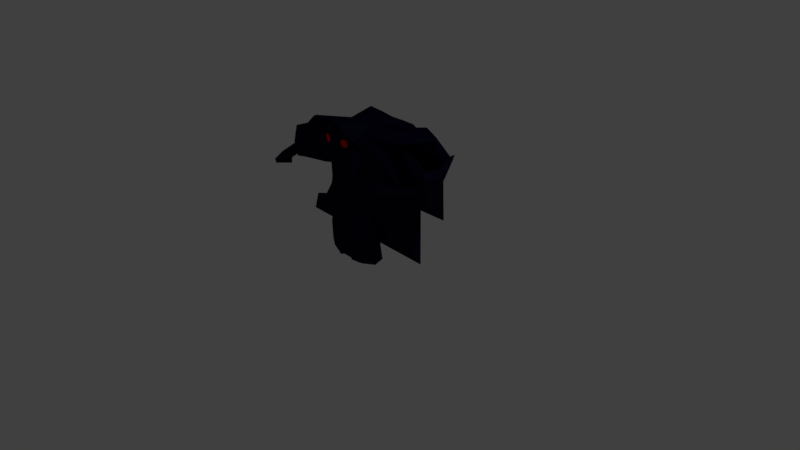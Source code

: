 # Source: Dementor.blend  (saved by Blender 2.77.0; exported with 4.5.12 LTS)
import bpy
from mathutils import Matrix  # noqa: F401  (used for matrix-valued properties, if any)

bpy.ops.wm.read_factory_settings(use_empty=True)
scene = bpy.context.scene
scene.name = 'Scene'

# ---- collections
col_collection_1 = bpy.data.collections.new('Collection 1'); scene.collection.children.link(col_collection_1)

# ---- materials (node trees are filled in below, after node groups)
mat_dbody = bpy.data.materials.new('DBody')
mat_dbody.alpha_threshold = 0.0
mat_dbody.use_transparent_shadow = False
mat_dbody.diffuse_color = (0.0058, 0.0037, 0.02198, 1.0)
mat_dbody.roughness = 0.5
mat_dbody.specular_intensity = 0.0
mat_material_001 = bpy.data.materials.new('Material.001')
mat_material_001.alpha_threshold = 0.0
mat_material_001.use_transparent_shadow = False
mat_material_001.diffuse_color = (0.8, 0.00618, 0.01104, 1.0)
mat_material_001.roughness = 0.5

# ---- material node trees

# ---- world
world_world = bpy.data.worlds.new('World'); scene.world = world_world
world_world.color = (0.05088, 0.05088, 0.05088)
world_world.use_sun_shadow = False
world_world.sun_shadow_jitter_overblur = 0.0
world_world.cycles.sampling_method = 'MANUAL'

# ---- cameras
cam_camera = bpy.data.cameras.new('Camera')
cam_camera.clip_end = 100.0
cam_camera.lens = 35.0
cam_camera.sensor_width = 32.0
cam_camera.sensor_height = 18.0
cam_camera.ortho_scale = 7.314
cam_camera.dof.focus_distance = 0.0
cam_camera.dof.aperture_fstop = 128.0

# ---- lights
light_lamp = bpy.data.lights.new('Lamp', 'POINT')
light_lamp.transmission_factor = 0.0
light_lamp.cutoff_distance = 30.0
light_lamp.energy = 100.0
light_lamp.shadow_buffer_clip_start = 1.001
light_lamp.shadow_soft_size = 0.1
light_lamp.shadow_maximum_resolution = 0.006
light_lamp.use_absolute_resolution = True

# ---- meshes
me_suzanne = bpy.data.meshes.new('Suzanne')
me_suzanne.from_pydata([(0.2341, -0.1647, 0.5437), (-0.1688, -0.1647, 0.5437), (0.2335, -0.1589, 0.5101), (-0.1704, -0.1589, 0.5101), (0.2845, -0.2099, 0.4546), (-0.2191, -0.2099, 0.4546), (0.1945, -0.2468, 0.4704), (-0.1292, -0.2468, 0.4704), (0.1735, -0.1848, 0.5212), (-0.1105, -0.1848, 0.5212), (0.1945, -0.1794, 0.55), (-0.1292, -0.1794, 0.55), (0.1586, -0.1655, 0.558), (-0.09322, -0.1655, 0.558), (0.1262, -0.1963, 0.531), (-0.06085, -0.1963, 0.531), (0.1562, -0.7409, 0.4549), (-0.1562, -0.7409, 0.4549), (0.07812, -0.5541, 0.4737), (-0.07812, -0.5541, 0.4737), (0.09742, -0.1281, 0.535), (-0.03207, -0.1281, 0.535), (0.1442, -0.1296, 0.5601), (-0.07883, -0.1296, 0.5601), (0.142, -0.06693, 0.5597), (-0.07892, -0.06693, 0.5597), (0.1262, -0.0599, 0.539), (-0.06085, -0.0599, 0.539), (0.1562, -0.3587, 0.4773), (-0.1961, -0.3317, 0.2253), (0.3516, -0.2789, 0.4506), (-0.3516, -0.2789, 0.4506), (0.1945, -0.05595, 0.5284), (-0.1292, -0.05595, 0.5284), (0.1735, -0.05396, 0.5541), (-0.1292, -0.07531, 0.5561), (0.2082, -0.06619, 0.5471), (-0.1452, -0.06619, 0.5471), (0.2629, -0.05843, 0.5139), (-0.1704, -0.03915, 0.5171), (0.5469, -0.3764, 0.7809), (-0.5469, -0.3546, 0.4071), (0.3204, -0.1487, 0.4509), (-0.625, -0.5487, 0.3801), (0.2587, -0.09863, 0.5073), (-0.1957, -0.09863, 0.5073), (0.2485, -0.1285, 0.5422), (-0.1578, -0.1007, 0.5419), (0.224, -0.101, 0.5482), (-0.161, -0.101, 0.5482), (0.2114, -0.06341, 0.5536), (-0.1483, -0.06341, 0.5536), (0.1735, -0.04821, 0.5639), (-0.1105, -0.04821, 0.5639), (0.1388, -0.06433, 0.5693), (-0.07577, -0.06433, 0.5693), (0.123, -0.1021, 0.5671), (-0.05999, -0.1021, 0.5671), (0.1388, -0.1368, 0.5651), (-0.07577, -0.1368, 0.5651), (0.1735, -0.1023, 0.5703), (-0.1105, -0.1023, 0.5703), (0.1735, -0.1522, 0.5579), (-0.1105, -0.1522, 0.5579), (0.2114, -0.1359, 0.5493), (-0.1483, -0.1359, 0.5493), (0.03152, -0.02469, 0.54), (0.03152, -0.05803, 0.5697), (0.0, -1.479, 0.4979), (0.0, -1.123, 0.5656), (0.03267, -0.3271, 0.5486), (0.0, -1.572, 0.4768), (0.03152, -0.03082, 0.4828), (0.03267, 0.02731, 0.4648), (0.09045, -0.09269, -0.4492), (0.1247, -0.1712, -0.5874), (0.0, -0.6592, -0.6732), (0.1314, -0.9711, -0.5602), (0.1262, -0.3208, 0.4409), (-0.06085, -0.3208, 0.4409), (0.3125, -1.228, 0.3482), (-0.3125, -1.228, 0.3482), (0.3516, -1.485, 0.3332), (-0.3516, -1.485, 0.3332), (0.3672, -1.678, 0.2828), (-0.3672, -1.678, 0.2828), (0.3281, -1.732, 0.2718), (-0.3281, -1.732, 0.2718), (0.1797, -1.757, 0.3016), (-0.1797, -1.757, 0.3016), (0.2082, -0.2497, 0.4415), (-0.1688, -0.2984, 0.4278), (0.2871, -0.2089, 0.4471), (-0.2241, -0.2089, 0.4471), (0.4139, -0.1632, 0.396), (-0.8281, -0.6354, 0.2576), (0.4283, -0.03795, 0.4718), (-0.8594, -0.3633, 0.4222), (0.3187, 0.0001233, 0.4941), (-0.2556, 0.0001233, 0.4941), (0.2593, 0.03852, 0.5195), (-0.1673, 0.0459, 0.522), (0.1801, 0.1091, 0.5453), (-0.1148, 0.1091, 0.5453), (0.1046, 0.0905, 0.555), (-0.03926, 0.0905, 0.555), (0.05676, 0.0003271, 0.5447), (0.006274, 0.0003271, 0.5447), (0.09778, -0.03173, 0.5523), (-0.03475, -0.03173, 0.5523), (0.08325, -0.06594, 0.5446), (-0.01897, -0.07564, 0.5465), (0.1136, -0.1601, 0.5321), (-0.05052, -0.1601, 0.5321), (0.183, -0.1907, 0.5145), (-0.1199, -0.1907, 0.5145), (0.2303, -0.1711, 0.503), (-0.1673, -0.1711, 0.503), (0.2839, -0.1201, 0.4965), (-0.2209, -0.1201, 0.4965), (0.2903, -0.07603, 0.4991), (-0.2272, -0.07603, 0.4991), (0.2745, -0.0449, 0.5072), (-0.2114, -0.0449, 0.5072), (0.2051, -0.02099, 0.5308), (-0.142, -0.02099, 0.5308), (0.1325, -0.009307, 0.5473), (-0.06946, -0.009307, 0.5473), (0.0, -1.565, 0.4929), (0.1094, -1.518, 0.4956), (-0.1094, -1.518, 0.4956), (0.1172, -1.634, 0.4654), (-0.1172, -1.634, 0.4654), (0.09138, -1.679, 0.447), (-0.1164, -1.674, 0.4584), (0.03267, -0.3294, 0.5268), (0.03267, -0.3041, 0.5247), (0.1016, -0.9491, 0.5367), (-0.1016, -0.9491, 0.5367), (0.125, -1.028, 0.5399), (-0.02488, -0.3438, 0.526), (0.08594, -1.089, 0.5285), (-0.08594, -1.089, 0.5285), (0.1924, -0.2152, 0.5005), (-0.1294, -0.2152, 0.5005), (0.2808, -0.1731, 0.4839), (-0.2178, -0.1731, 0.4839), (0.325, -0.1127, 0.478), (-0.2619, -0.1127, 0.478), (0.3313, -0.04471, 0.5041), (-0.2682, -0.04471, 0.5041), (0.3092, -0.03062, 0.5334), (-0.2462, -0.03062, 0.5334), (0.2082, 0.02127, 0.5648), (-0.1452, 0.02127, 0.5648), (0.1577, 0.05815, 0.5828), (-0.0947, 0.05815, 0.5828), (0.1136, 0.04833, 0.5886), (-0.05052, 0.04833, 0.5886), (0.07254, -0.02708, 0.581), (-0.009503, -0.02708, 0.581), (0.09022, -0.288, 0.5581), (-0.02488, -0.288, 0.5581), (0.2109, -1.244, 0.4882), (-0.2109, -1.244, 0.4882), (0.25, -1.5, 0.4497), (-0.25, -1.5, 0.4497), (0.2656, -1.615, 0.4195), (-0.2656, -1.615, 0.4195), (0.2344, -1.707, 0.3828), (-0.2344, -1.707, 0.3828), (0.1641, -1.723, 0.3819), (-0.1641, -1.723, 0.3819), (0.03152, -0.1787, 0.5247), (0.03152, -0.1134, 0.5443), (0.164, -0.005789, 0.5411), (-0.101, -0.005789, 0.5411), (0.09778, -0.1414, 0.5364), (-0.03475, -0.1414, 0.5364), (0.08516, -0.1133, 0.5412), (-0.02212, -0.1133, 0.5412), (0.1172, -1.487, 0.4974), (-0.1172, -1.487, 0.4974), (0.07812, -1.246, 0.5271), (-0.07812, -1.246, 0.5271), (0.0, -1.246, 0.5271), (0.0, -1.128, 0.5262), (0.09375, -1.076, 0.5684), (-0.09375, -1.076, 0.5684), (0.09382, -0.345, 0.5475), (-0.1328, -1.03, 0.5867), (0.08303, -0.3015, 0.5429), (-0.01768, -0.3015, 0.5429), (0.05066, -0.2979, 0.5431), (0.01469, -0.2979, 0.5431), (0.03267, -0.3351, 0.5625), (0.05425, -0.3095, 0.5568), (0.01109, -0.3095, 0.5568), (0.07584, -0.3131, 0.5566), (-0.01049, -0.3131, 0.5566), (0.1094, -1.032, 0.6179), (-0.1094, -1.032, 0.6179), (0.07812, -1.054, 0.5931), (-0.07812, -1.054, 0.5931), (0.0, -1.093, 0.5909), (0.1514, -0.378, 0.4339), (-0.08602, -0.378, 0.4339), (0.1082, -0.3499, 0.5076), (-0.04286, -0.3499, 0.5076), (0.1797, -1.111, 0.4959), (-0.1797, -1.111, 0.4959), (0.1406, -0.3493, 0.4356), (-0.07523, -0.3493, 0.4356), (0.07306, -1.663, 0.4401), (-0.08571, -1.646, 0.4522), (0.09375, -1.618, 0.4663), (-0.09375, -1.618, 0.4663), (0.09375, -1.541, 0.4864), (-0.09375, -1.541, 0.4864), (0.0, -1.576, 0.414), (0.09375, -1.545, 0.4236), (-0.09375, -1.545, 0.4236), (0.09375, -1.606, 0.3965), (-0.09469, -1.604, 0.368), (0.04688, -1.645, 0.3865), (-0.04194, -1.64, 0.4264), (0.1009, -0.1107, 0.5508), (-0.0379, -0.1107, 0.5508), (0.1072, -0.1357, 0.5462), (-0.04421, -0.1357, 0.5462), (0.1672, -0.02506, 0.5463), (-0.1042, -0.02506, 0.5463), (0.142, -0.02858, 0.5525), (-0.07892, -0.02858, 0.5525), (0.2019, -0.03803, 0.5519), (-0.1389, -0.03803, 0.5519), (0.2587, -0.05508, 0.5193), (-0.1957, -0.05508, 0.5193), (0.2682, -0.0801, 0.5147), (-0.2051, -0.0801, 0.5147), (0.265, -0.1177, 0.5093), (-0.202, -0.1177, 0.5093), (0.224, -0.1564, 0.5229), (-0.161, -0.1564, 0.5229), (0.183, -0.1727, 0.5314), (-0.1199, -0.1727, 0.5314), (0.123, -0.1548, 0.5482), (-0.05999, -0.1548, 0.5482), (0.1041, -0.07916, 0.5527), (-0.04106, -0.07916, 0.5527), (0.1167, -0.04766, 0.5545), (-0.05368, -0.04766, 0.5545), (0.1262, -0.05341, 0.5447), (-0.06314, -0.05341, 0.5447), (0.1104, -0.07861, 0.5432), (-0.04737, -0.07861, 0.5432), (0.1293, -0.1479, 0.5392), (-0.0663, -0.1479, 0.5392), (0.1669, -0.3426, 0.56), (-0.1199, -0.1629, 0.5256), (0.2449, -0.1845, 0.5137), (-0.1547, -0.1498, 0.5169), (0.2524, -0.1112, 0.5065), (-0.1894, -0.1112, 0.5065), (0.2555, -0.08288, 0.5082), (-0.1925, -0.08288, 0.5082), (0.2461, -0.06102, 0.5126), (-0.183, -0.06102, 0.5126), (0.1988, -0.04062, 0.5423), (-0.1357, -0.04062, 0.5423), (0.1451, -0.03784, 0.5487), (-0.08208, -0.03784, 0.5487), (0.1672, -0.03432, 0.5426), (-0.1042, -0.03432, 0.5426), (0.1136, -0.1288, 0.5371), (-0.05052, -0.1288, 0.5371), (0.1104, -0.1068, 0.5384), (-0.05725, -0.1355, 0.5382), (0.07569, -0.008959, 0.4872), (-0.1094, -0.333, 0.4396), (0.1226, 0.06914, 0.4889), (-0.05725, 0.06914, 0.4889), (0.1873, 0.08054, 0.4787), (-0.122, 0.08054, 0.4787), (0.2557, 0.02055, 0.4572), (-0.1641, 0.03013, 0.4674), (0.3456, -0.02445, 0.4258), (-0.243, -0.009346, 0.4398), (0.3534, -0.02751, 0.4261), (-0.7969, -0.3789, 0.2883), (0.7734, -0.6157, 0.1883), (-0.7734, -0.6157, 0.1883), (0.3096, -0.256, 0.3762), (-0.2443, -0.2306, 0.3777), (0.2341, -0.2752, 0.4003), (-0.4375, -0.8786, 0.2669), (0.0, 0.1132, 0.303), (0.2361, -0.03296, -0.2315), (0.1314, -0.7814, -0.5923), (-0.8256, -1.229, -0.03531), (0.0, -1.581, 0.1006), (0.0, -1.346, 0.0909), (-1.023, -1.258, 0.05692), (0.4247, -0.1132, 0.2188), (-0.8516, -0.5268, -0.1273), (0.4283, -0.07101, 0.1744), (-0.8594, -0.4351, -0.2237), (0.7734, -0.4669, -0.6168), (-0.7734, -0.4669, -0.6168), (0.2726, -0.2948, -0.6164), (0.07388, -0.2938, -0.6335), (0.4048, -0.7963, -0.3369), (-0.7344, -0.8085, -0.1281), (0.5938, -0.8728, -0.3667), (-0.5938, -0.8728, -0.3667), (0.6406, -0.7403, -0.625), (-0.6406, -0.7403, -0.625), (0.3359, -0.6745, -0.6798), (-0.3359, -0.6725, -0.7135), (0.2344, -1.132, 0.1895), (-0.07523, -0.392, 0.3646), (-1.154, -1.526, 0.01773), (-0.7135, -1.247, 0.2469), (0.2891, -1.49, 0.1451), (-0.2891, -1.49, 0.1451), (0.25, -1.28, 0.1652), (-0.25, -1.28, 0.1652), (0.3281, -1.693, 0.1488), (-0.3281, -1.693, 0.1488), (0.1406, -1.536, 0.1268), (-0.1406, -1.536, 0.1268), (0.125, -1.317, 0.1317), (-0.125, -1.317, 0.1317), (0.1641, -1.727, 0.186), (-0.1641, -1.727, 0.186), (0.2188, -1.063, 0.217), (-0.06804, -0.3603, 0.3773), (0.2109, -1.011, 0.2591), (-0.06444, -0.3362, 0.3967), (0.2031, -0.9584, 0.2935), (-0.2031, -0.9584, 0.2935), (0.7613, -1.694, -0.08598), (-0.06444, -0.4034, 0.2523), (0.2969, -1.054, -0.479), (-0.1655, -0.9059, -0.4703), (0.3438, -0.889, -0.4909), (-0.2124, -0.7262, -0.7337), (0.3311, -0.1024, -0.3683), (-0.212, -0.1426, -0.544), (0.4531, -0.04424, -0.2243), (-0.217, -0.05675, -0.225), (0.2445, 0.07185, 0.2075), (-0.09746, 0.06838, 0.2668), (0.4609, -0.2601, 0.2639), (-0.1795, 0.009543, 0.3989), (0.3672, -0.0418, 0.3527), (-0.2619, -0.02456, 0.3757), (0.3834, -0.03877, 0.5752), (-0.2241, -0.004375, 0.3547), (0.3605, -0.05887, -0.09996), (-0.295, -0.07083, 0.1047), (0.6937, -0.1003, 0.08279), (-0.3559, -0.06831, 0.3584), (0.7969, -0.1346, -0.2766), (-0.5367, -0.1443, -0.111), (0.495, -0.08206, -0.2732), (-0.3805, 0.002515, -0.3468), (0.5325, -0.06388, -0.4158), (-0.2923, -0.06238, -0.4415), (0.5773, -0.1985, -0.5229), (-0.5628, -0.1986, -0.3181), (0.4283, -0.3995, -0.6988), (-0.2576, -0.193, -0.4228), (0.4943, -0.6985, -0.6601), (-0.4844, -0.7099, -0.6102), (0.8203, -0.4182, -0.3792), (-0.8344, -0.2332, -0.2007), (0.4062, -0.9378, -0.05743), (-0.146, -0.5359, -0.03394), (0.4297, -0.9403, -0.4176), (-0.4297, -0.8168, -0.4103), (0.8906, -0.3384, -0.4059), (-0.9496, -0.3489, -0.2001), (0.7734, -0.8907, -0.3286), (-0.7734, -0.8907, -0.3286), (0.5111, -0.2574, 0.03383), (-1.056, -0.8665, -0.103), (1.114, -0.7291, 0.2536), (-1.114, -0.7383, 0.1684), (1.072, -0.4672, 0.3262), (-1.079, -0.4848, 0.2688), (1.13, -0.2741, 0.2355), (-1.082, -0.2839, 0.1766), (1.139, -0.2915, -0.00332), (-1.004, -0.2927, -0.04993), (-0.9863, -0.3547, -0.06857), (1.126, -0.341, 0.1753), (-1.062, -0.3489, 0.1175), (1.101, -0.4936, 0.2421), (-1.077, -0.5053, 0.1784), (1.128, -0.7014, 0.1824), (-1.098, -0.7071, 0.09889), (0.5075, -0.2293, 0.04628), (-1.03, -0.8047, -0.1064), (0.8601, -0.8224, -0.08127), (0.9219, -0.3861, -0.393), (-0.9331, -0.4001, -0.1773), (0.4679, -0.0971, 0.06121), (-1.003, -0.4539, -0.151), (0.5111, -0.2096, 0.01861), (-1.088, -0.764, -0.08503), (1.174, -0.6858, 0.1823), (-1.139, -0.6867, 0.08332), (1.15, -0.5322, 0.2321), (-1.122, -0.538, 0.1485), (1.175, -0.4196, 0.1804), (-1.116, -0.422, 0.09931), (1.18, -0.4254, 0.01211), (-1.059, -0.4219, -0.0595), (0.8438, -0.4567, -0.3893), (0.7578, -0.6481, -0.4631), (-0.7578, -0.6481, -0.4631), (0.7266, -0.7535, -0.2658), (-0.7266, -0.7535, -0.2658), (0.7188, -0.771, -0.3685), (-0.7188, -0.771, -0.3685), (0.7188, -0.7077, -0.3805), (-0.7188, -0.7077, -0.3805), (0.7969, -0.5425, -0.3943), (-0.8016, -0.5325, -0.4826), (0.4427, -0.101, 0.07179), (-0.9914, -0.5098, -0.2157), (-0.9936, -0.5175, -0.2164), (-0.7656, -0.6453, -0.5099), (1.22, -0.4434, 0.05179), (-1.06, -0.4394, -0.04582), (1.207, -0.4373, 0.2162), (-1.109, -0.4398, 0.1119), (1.179, -0.5425, 0.2751), (-1.188, -0.5455, 0.1803), (1.196, -0.6959, 0.2215), (-1.197, -0.6945, 0.114), (0.5147, -0.2082, -0.00653), (-1.141, -0.7623, -0.0696), (-1.057, -0.4677, -0.1375), (0.4643, -0.1817, 0.03465), (-1.067, -0.6904, -0.1816), (0.4931, -0.1522, 0.02196), (-1.085, -0.6351, -0.1081), (0.4751, -0.1311, 0.0304), (-1.072, -0.5844, -0.143), (1.198, -0.5347, 0.00668), (-1.083, -0.5285, -0.07832), (0.5183, -0.123, 0.01646), (-1.089, -0.5796, -0.04456), (1.165, -0.5633, 0.09434), (-1.088, -0.5631, 0.01313), (1.176, -0.4997, 0.07766), (-1.087, -0.4982, -0.00226), (1.289, -0.3354, 0.0794), (-1.177, -0.323, -0.03031), (1.231, -0.3175, 0.3086), (-1.206, -0.3185, 0.2049), (1.132, -0.4937, 0.377), (-1.155, -0.5062, 0.2924), (1.235, -0.6283, 0.2883), (-1.21, -0.7374, 0.2135), (1.288, -0.859, 0.06626), (-1.239, -0.8419, -0.07468), (0.6823, -0.7827, -0.5257), (-0.7891, -0.6908, -0.5204), (0.8594, -0.3531, -0.5554), (-1.102, -0.3607, -0.2126), (-0.06736, 0.2358, 0.7485), (0.1772, 0.1918, 0.698), (-0.1648, 0.191, 0.7115), (-0.3624, 0.04577, 0.652), (-1.03, -0.5229, 0.5742), (-0.9813, -0.5225, 0.4165), (-1.109, -0.6286, 0.6426), (-1.008, -0.5813, 0.4601), (-1.009, -0.6462, 0.4755), (-1.043, -0.6434, 0.675), (-0.9643, -0.5377, 0.6066), (-0.9424, -0.5961, 0.4925), (-0.9434, -0.6611, 0.5079), (-0.9956, -0.5306, 0.5847), (-0.9471, -0.5302, 0.427), (-0.9736, -0.589, 0.4706), (-0.9713, -0.5304, 0.5059), (-0.9604, -0.5596, 0.4488), (-0.9846, -0.5598, 0.5277), (-1.071, -0.4426, 0.154), (-1.08, -0.4042, 0.2318), (-1.12, -0.4915, 0.1287), (-1.156, -0.5031, 0.1528), (-1.08, -0.6148, -0.1221), (-1.087, -0.5591, -0.05811), (-1.087, -0.5371, 0.006954), (-1.176, -0.4309, 0.2573), (-1.077, -0.5862, 0.6152), (-1.009, -0.6202, 0.4693), (-1.012, -0.601, 0.6476), (-0.943, -0.635, 0.5017), (-0.9226, -0.6389, 0.5133), (-0.923, -0.6649, 0.5195), (-1.023, -0.6473, 0.6866), (-0.9913, -0.6049, 0.6592), (0.8661, -0.3702, 0.6577), (0.8381, -0.4754, 0.7166), (0.8234, -0.4961, 0.5359), (0.835, -0.4325, 0.5192), (0.8521, -0.4228, 0.6872), (0.8292, -0.4643, 0.5275), (0.8307, -0.4857, 0.6263), (0.8506, -0.4014, 0.5885), (0.8407, -0.4435, 0.6074), (0.8196, -0.4136, 0.6891), (0.8056, -0.4662, 0.7186), (0.7983, -0.4766, 0.6282), (0.8082, -0.4344, 0.6093), (0.8106, -0.3539, 0.6621), (0.7966, -0.4065, 0.6916), (0.7951, -0.3851, 0.5929), (0.7852, -0.4273, 0.6118), (0.8149, -0.482, 0.6273), (0.8076, -0.4924, 0.5369), (0.8134, -0.4606, 0.5286), (0.8249, -0.4398, 0.6084)], [(407, 417), (420, 426), (427, 421), (433, 421), (445, 447), (448, 446)], [(46, 0, 2, 44), (3, 1, 47, 45), (44, 2, 4, 42), (5, 3, 45, 43), (2, 8, 6, 4), (7, 9, 3, 5), (0, 10, 8, 2), (9, 11, 1, 3), (10, 12, 14, 8), (15, 13, 11, 9), (8, 14, 16, 6), (17, 15, 9, 7), (14, 20, 18, 16), (19, 21, 15, 17), (12, 22, 20, 14), (21, 23, 13, 15), (22, 24, 26, 20), (27, 25, 23, 21), (20, 26, 28, 18), (29, 27, 21, 19), (26, 32, 30, 28), (31, 33, 27, 29), (24, 34, 32, 26), (33, 35, 25, 27), (34, 36, 38, 32), (39, 37, 35, 33), (32, 38, 40, 30), (41, 39, 33, 31), (38, 44, 42, 40), (43, 45, 39, 41), (36, 46, 44, 38), (45, 47, 37, 39), (46, 36, 50, 48), (51, 37, 47, 49), (36, 34, 52, 50), (53, 35, 37, 51), (34, 24, 54, 52), (55, 25, 35, 53), (24, 22, 56, 54), (57, 23, 25, 55), (22, 12, 58, 56), (59, 13, 23, 57), (12, 10, 62, 58), (63, 11, 13, 59), (10, 0, 64, 62), (65, 1, 11, 63), (0, 46, 48, 64), (49, 47, 1, 65), (60, 64, 48), (49, 65, 61), (62, 64, 60), (61, 65, 63), (60, 58, 62), (63, 59, 61), (60, 56, 58), (59, 57, 61), (60, 54, 56), (57, 55, 61), (60, 52, 54), (55, 53, 61), (60, 50, 52), (53, 51, 61), (60, 48, 50), (51, 49, 61), (86, 169, 171, 88), (172, 170, 87, 89), (84, 167, 169, 86), (170, 168, 85, 87), (82, 165, 167, 84), (168, 166, 83, 85), (80, 163, 165, 82), (166, 164, 81, 83), (78, 90, 143, 161), (144, 91, 79, 162), (90, 92, 145, 143), (146, 93, 91, 144), (92, 94, 147, 145), (148, 95, 93, 146), (94, 96, 149, 147), (150, 97, 95, 148), (96, 98, 151, 149), (152, 99, 97, 150), (98, 100, 153, 151), (154, 101, 99, 152), (100, 102, 155, 153), (156, 103, 101, 154), (102, 104, 157, 155), (158, 105, 103, 156), (104, 106, 159, 157), (160, 107, 105, 158), (106, 66, 67, 159), (67, 66, 107, 160), (108, 126, 157, 159), (158, 127, 109, 160), (126, 175, 155, 157), (156, 176, 127, 158), (124, 153, 155, 175), (156, 154, 125, 176), (122, 151, 153, 124), (154, 152, 123, 125), (120, 149, 151, 122), (152, 150, 121, 123), (118, 147, 149, 120), (150, 148, 119, 121), (116, 145, 147, 118), (148, 146, 117, 119), (114, 143, 145, 116), (146, 144, 115, 117), (112, 161, 143, 114), (144, 162, 113, 115), (112, 177, 173, 161), (173, 178, 113, 162), (108, 159, 67, 110), (67, 160, 109, 111), (110, 67, 174, 179), (174, 67, 111, 180), (173, 177, 179, 174), (180, 178, 173, 174), (131, 133, 171, 169), (172, 134, 132, 170), (129, 131, 169, 167), (170, 132, 130, 168), (163, 183, 181, 165), (182, 184, 164, 166), (129, 167, 165, 181), (166, 168, 130, 182), (141, 186, 185, 183), (185, 186, 142, 184), (181, 183, 185, 68), (185, 184, 182, 68), (128, 129, 181, 68), (182, 130, 128, 68), (139, 189, 187, 141), (188, 190, 140, 142), (137, 191, 189, 139), (190, 192, 138, 140), (136, 193, 191, 137), (192, 194, 136, 138), (135, 70, 193, 136), (194, 70, 135, 136), (186, 141, 187, 69), (188, 142, 186, 69), (69, 187, 202, 204), (203, 188, 69, 204), (70, 195, 196, 193), (197, 195, 70, 194), (193, 196, 198, 191), (199, 197, 194, 192), (191, 198, 200, 189), (201, 199, 192, 190), (189, 200, 202, 187), (203, 201, 190, 188), (195, 200, 198, 196), (199, 201, 195, 197), (195, 204, 202, 200), (203, 204, 195, 201), (136, 137, 161, 173), (162, 138, 136, 173), (137, 139, 207, 161), (208, 140, 138, 162), (139, 141, 209, 207), (210, 142, 140, 208), (141, 183, 163, 209), (164, 184, 142, 210), (80, 205, 209, 163), (210, 206, 81, 164), (205, 211, 207, 209), (208, 212, 206, 210), (78, 161, 207, 211), (208, 162, 79, 212), (129, 128, 71, 217), (71, 128, 130, 218), (131, 129, 217, 215), (218, 130, 132, 216), (133, 131, 215, 213), (216, 132, 134, 214), (213, 215, 222, 224), (223, 216, 214, 225), (215, 217, 220, 222), (221, 218, 216, 223), (217, 71, 219, 220), (219, 71, 218, 221), (220, 224, 222), (223, 225, 221), (179, 177, 228, 226), (229, 178, 180, 227), (110, 179, 226, 248), (227, 180, 111, 249), (108, 110, 248, 250), (249, 111, 109, 251), (177, 112, 246, 228), (247, 113, 178, 229), (112, 114, 244, 246), (245, 115, 113, 247), (114, 116, 242, 244), (243, 117, 115, 245), (116, 118, 240, 242), (241, 119, 117, 243), (118, 120, 238, 240), (239, 121, 119, 241), (120, 122, 236, 238), (237, 123, 121, 239), (122, 124, 234, 236), (235, 125, 123, 237), (124, 175, 230, 234), (231, 176, 125, 235), (175, 126, 232, 230), (233, 127, 176, 231), (126, 108, 250, 232), (251, 109, 127, 233), (232, 250, 252, 270), (253, 251, 233, 271), (230, 232, 270, 272), (271, 233, 231, 273), (234, 230, 272, 268), (273, 231, 235, 269), (236, 234, 268, 266), (269, 235, 237, 267), (238, 236, 266, 264), (267, 237, 239, 265), (240, 238, 264, 262), (265, 239, 241, 263), (242, 240, 262, 260), (263, 241, 243, 261), (244, 242, 260, 258), (261, 243, 245, 259), (246, 244, 258, 256), (259, 245, 247, 257), (228, 246, 256, 274), (257, 247, 229, 275), (250, 248, 254, 252), (255, 249, 251, 253), (248, 226, 276, 254), (277, 227, 249, 255), (226, 228, 274, 276), (275, 229, 227, 277), (66, 106, 278, 72), (279, 107, 66, 72), (106, 104, 280, 278), (281, 105, 107, 279), (104, 102, 282, 280), (283, 103, 105, 281), (102, 100, 284, 282), (285, 101, 103, 283), (100, 98, 286, 284), (287, 99, 101, 285), (98, 96, 288, 286), (289, 97, 99, 287), (96, 94, 290, 288), (291, 95, 97, 289), (94, 92, 292, 290), (293, 93, 95, 291), (92, 90, 294, 292), (295, 91, 93, 293), (301, 302, 321, 331), (322, 302, 301, 332), (300, 301, 331, 329), (332, 301, 300, 330), (86, 88, 333, 327), (334, 89, 87, 328), (84, 86, 327, 323), (328, 87, 85, 324), (82, 84, 323, 325), (324, 85, 83, 326), (323, 329, 331, 325), (332, 330, 324, 326), (323, 327, 333, 329), (334, 328, 324, 330), (319, 325, 331, 321), (332, 326, 320, 322), (80, 82, 325, 319), (326, 83, 81, 320), (205, 335, 337, 211), (338, 336, 206, 212), (80, 319, 335, 205), (336, 320, 81, 206), (78, 211, 337, 339), (338, 212, 79, 340), (78, 339, 294, 90), (295, 340, 79, 91), (76, 317, 345, 298), (346, 318, 76, 298), (298, 345, 343, 77), (344, 346, 298, 77), (77, 343, 341, 299), (342, 344, 77, 299), (299, 341, 321, 302), (322, 342, 299, 302), (319, 321, 341, 335), (342, 322, 320, 336), (290, 292, 311, 303), (312, 293, 291, 304), (75, 309, 317, 76), (318, 310, 75, 76), (296, 351, 349, 297), (350, 352, 296, 297), (297, 349, 347, 74), (348, 350, 297, 74), (74, 347, 309, 75), (310, 348, 74, 75), (286, 288, 355, 357), (356, 289, 287, 358), (357, 355, 361, 359), (362, 356, 358, 360), (359, 361, 363, 365), (364, 362, 360, 366), (365, 363, 369, 367), (370, 364, 366, 368), (307, 371, 367, 369), (368, 372, 308, 370), (309, 347, 367, 371), (368, 348, 310, 372), (347, 349, 365, 367), (366, 350, 348, 368), (349, 351, 359, 365), (360, 352, 350, 366), (351, 353, 357, 359), (358, 354, 352, 360), (284, 286, 357, 353), (358, 287, 285, 354), (73, 353, 351, 296), (352, 354, 73, 296), (278, 280, 282, 284), (283, 281, 279, 285), (278, 284, 353, 73), (354, 285, 279, 73), (72, 278, 73), (73, 279, 72), (288, 290, 303, 355), (304, 291, 289, 356), (303, 305, 361, 355), (362, 306, 304, 356), (305, 375, 363, 361), (364, 376, 306, 362), (307, 369, 363, 375), (364, 370, 308, 376), (341, 343, 379, 377), (380, 344, 342, 378), (311, 377, 379, 313), (380, 378, 312, 314), (292, 294, 377, 311), (378, 295, 293, 312), (294, 337, 335, 377), (336, 338, 295, 378), (335, 341, 377), (378, 342, 336), (294, 339, 337), (338, 340, 295), (307, 315, 373, 371), (374, 316, 308, 372), (309, 371, 373, 317), (374, 372, 310, 318), (313, 379, 373, 315), (374, 380, 314, 316), (343, 345, 373, 379), (374, 346, 344, 380), (317, 373, 345), (346, 374, 318), (406, 382, 394, 395), (397, 395, 394, 392), (391, 396, 398, 389), (492, 397, 392, 493), (389, 398, 400, 387), (401, 399, 390, 388), (387, 400, 402, 385), (403, 401, 388, 386), (385, 402, 404, 383), (400, 411, 409, 402), (410, 412, 401, 403), (398, 413, 411, 400), (412, 414, 399, 401), (396, 415, 413, 398), (494, 416, 397, 492), (416, 418, 395, 397), (408, 406, 395, 418), (311, 313, 424, 422), (425, 314, 312, 423), (313, 383, 404, 424), (303, 311, 422, 305), (423, 312, 304, 306), (375, 419, 405, 381), (405, 419, 430, 407), (305, 428, 419, 375), (305, 422, 426, 428), (427, 423, 306, 429), (422, 424, 426), (427, 425, 423), (432, 431, 408, 444), (444, 408, 418, 435), (415, 417, 434, 436), (435, 418, 416, 437), (413, 415, 436, 438), (495, 494, 414, 439), (411, 413, 438, 440), (439, 414, 412, 441), (409, 411, 440, 442), (441, 412, 410, 443), (449, 447, 453, 451), (497, 496, 450, 452), (451, 453, 455, 457), (498, 497, 452, 458), (452, 444, 435, 458), (452, 450, 432, 444), (440, 453, 447, 442), (448, 454, 441, 443), (438, 455, 453, 440), (454, 456, 439, 441), (457, 455, 510, 513, 511), (439, 456, 481, 479), (434, 457, 436), (458, 435, 478, 480), (385, 383, 469, 467), (470, 384, 386, 468), (387, 385, 467, 465), (468, 386, 388, 466), (389, 387, 465, 463), (466, 388, 390, 464), (391, 389, 463, 461), (499, 493, 392, 462), (393, 391, 461, 459), (462, 392, 394, 460), (381, 393, 459, 471), (460, 394, 382, 472), (459, 467, 469, 471), (470, 468, 460, 472), (459, 461, 465, 467), (466, 462, 460, 468), (461, 463, 465), (466, 464, 499, 462), (307, 375, 381, 471), (382, 376, 308, 472), (307, 471, 469, 315), (470, 472, 308, 316), (313, 315, 469, 383), (470, 316, 314, 384), (360, 352, 475, 476), (352, 296, 473, 475), (296, 351, 474, 473), (351, 357, 474), (362, 360, 476), (134, 172, 89, 334, 330, 225, 223), (88, 171, 133, 213, 329, 333), (225, 214, 213, 329, 300, 330), (219, 215, 213, 214, 216), (218, 71, 217, 215, 216), (134, 214, 225), (214, 134, 223), (500, 479, 482, 502), (477, 480, 488, 491, 486), (495, 439, 479, 500), (435, 437, 477, 478), (498, 458, 480, 501), (503, 484, 483, 502), (479, 481, 485, 482), (501, 480, 484, 503), (480, 477, 483, 484), (486, 491, 489), (480, 478, 487, 490, 488), (478, 477, 486, 489, 487), (489, 490, 487), (489, 491, 490), (491, 488, 490), (481, 501, 503, 485), (482, 485, 505, 506), (456, 498, 501, 481), (437, 495, 500, 477), (477, 500, 502, 483), (464, 390, 493, 499), (456, 454, 497, 498), (454, 448, 496, 497), (437, 416, 494, 495), (414, 494, 492, 399), (399, 492, 493, 390), (505, 504, 507, 506), (503, 502, 507, 504), (485, 503, 504, 505), (502, 482, 506, 507), (516, 513, 527, 528), (436, 457, 511, 515, 508), (455, 438, 509, 514, 510), (438, 436, 508, 512, 509), (509, 512, 517, 518), (515, 516, 524, 523), (515, 511, 513, 516), (517, 520, 519, 518), (512, 516, 520, 517), (516, 514, 519, 520), (514, 509, 518, 519), (521, 523, 524, 522), (508, 515, 523, 521), (516, 512, 522, 524), (512, 508, 521, 522), (528, 527, 526, 525), (510, 514, 525, 526), (513, 510, 526, 527), (514, 516, 528, 525)])
me_suzanne.polygons.foreach_set('material_index', [0, 0, 0, 0, 0, 0, 0, 0, 0, 0, 0, 0, 0, 0, 0, 0, 0, 0, 0, 0, 0, 0, 0, 0, 0, 0, 0, 0, 0, 0, 0, 0, 0, 0, 0, 0, 0, 0, 0, 0, 0, 0, 0, 0, 0, 0, 0, 0, 1, 1, 1, 1, 1, 1, 1, 1, 1, 1, 1, 1, 1, 1, 1, 1, 0, 0, 0, 0, 0, 0, 0, 0, 0, 0, 0, 0, 0, 0, 0, 0, 0, 0, 0, 0, 0, 0, 0, 0, 0, 0, 0, 0, 0, 0, 0, 0, 0, 0, 0, 0, 0, 0, 0, 0, 0, 0, 0, 0, 0, 0, 0, 0, 0, 0, 0, 0, 0, 0, 0, 0, 0, 0, 0, 0, 0, 0, 0, 0, 0, 0, 0, 0, 0, 0, 0, 0, 0, 0, 0, 0, 0, 0, 0, 0, 0, 0, 0, 0, 0, 0, 0, 0, 0, 0, 0, 0, 0, 0, 0, 0, 0, 0, 0, 0, 0, 0, 0, 0, 0, 0, 0, 0, 0, 0, 0, 0, 0, 0, 0, 0, 0, 0, 0, 0, 0, 0, 0, 0, 0, 0, 0, 0, 0, 0, 0, 0, 0, 0, 0, 0, 0, 0, 0, 0, 0, 0, 0, 0, 0, 0, 0, 0, 0, 0, 0, 0, 0, 0, 0, 0, 0, 0, 0, 0, 0, 0, 0, 0, 0, 0, 0, 0, 0, 0, 0, 0, 0, 0, 0, 0, 0, 0, 0, 0, 0, 0, 0, 0, 0, 0, 0, 0, 0, 0, 0, 0, 0, 0, 0, 0, 0, 0, 0, 0, 0, 0, 0, 0, 0, 0, 0, 0, 0, 0, 0, 0, 0, 0, 0, 0, 0, 0, 0, 0, 0, 0, 0, 0, 0, 0, 0, 0, 0, 0, 0, 0, 0, 0, 0, 0, 0, 0, 0, 0, 0, 0, 0, 0, 0, 0, 0, 0, 0, 0, 0, 0, 0, 0, 0, 0, 0, 0, 0, 0, 0, 0, 0, 0, 0, 0, 0, 0, 0, 0, 0, 0, 0, 0, 0, 0, 0, 0, 0, 0, 0, 0, 0, 0, 0, 0, 0, 0, 0, 0, 0, 0, 0, 0, 0, 0, 0, 0, 0, 0, 0, 0, 0, 0, 0, 0, 0, 0, 0, 0, 0, 0, 0, 0, 0, 0, 0, 0, 0, 0, 0, 0, 0, 0, 0, 0, 0, 0, 0, 0, 0, 0, 0, 0, 0, 0, 0, 0, 0, 0, 0, 0, 0, 0, 0, 0, 0, 0, 0, 0, 0, 0, 0, 0, 0, 0, 0, 0, 0, 0, 0, 0, 0, 0, 0, 0, 0, 0, 0, 0, 0, 0, 0, 0, 0, 0, 0, 0, 0, 0, 0, 0, 0, 0, 0, 0, 0, 0, 0, 0, 0, 0, 0, 0, 0, 0, 0, 0, 0, 0, 0, 0, 0, 0, 0, 0, 0, 0, 0, 0, 0, 0, 0, 0, 0, 0, 0, 0, 0, 0, 0, 0, 0, 0, 0, 0, 0, 0, 0, 0, 0, 0])
_uv = me_suzanne.uv_layers.new(name='UVMap')
_uv.uv.foreach_set('vector', [0.0, 0.0, 1.0, 0.0, 1.0, 1.0, 0.0, 1.0, 0.0, 0.0, 1.0, 0.0, 1.0, 1.0, 0.0, 1.0, 0.0, 0.0, 1.0, 0.0, 1.0, 1.0, 0.0, 1.0, 0.0, 0.0, 1.0, 0.0, 1.0, 1.0, 0.0, 1.0, 0.0, 0.0, 1.0, 0.0, 1.0, 1.0, 0.0, 1.0, 0.0, 0.0, 1.0, 0.0, 1.0, 1.0, 0.0, 1.0, 0.0, 0.0, 1.0, 0.0, 1.0, 1.0, 0.0, 1.0, 0.0, 0.0, 1.0, 0.0, 1.0, 1.0, 0.0, 1.0, 0.0, 0.0, 1.0, 0.0, 1.0, 1.0, 0.0, 1.0, 0.0, 0.0, 1.0, 0.0, 1.0, 1.0, 0.0, 1.0, 0.0, 0.0, 1.0, 0.0, 1.0, 1.0, 0.0, 1.0, 0.0, 0.0, 1.0, 0.0, 1.0, 1.0, 0.0, 1.0, 0.0, 0.0, 1.0, 0.0, 1.0, 1.0, 0.0, 1.0, 0.0, 0.0, 1.0, 0.0, 1.0, 1.0, 0.0, 1.0, 0.0, 0.0, 1.0, 0.0, 1.0, 1.0, 0.0, 1.0, 0.0, 0.0, 1.0, 0.0, 1.0, 1.0, 0.0, 1.0, 0.0, 0.0, 1.0, 0.0, 1.0, 1.0, 0.0, 1.0, 0.0, 0.0, 1.0, 0.0, 1.0, 1.0, 0.0, 1.0, 0.0, 0.0, 1.0, 0.0, 1.0, 1.0, 0.0, 1.0, 0.0, 0.0, 1.0, 0.0, 1.0, 1.0, 0.0, 1.0, 0.0, 0.0, 1.0, 0.0, 1.0, 1.0, 0.0, 1.0, 0.0, 0.0, 1.0, 0.0, 1.0, 1.0, 0.0, 1.0, 0.0, 0.0, 1.0, 0.0, 1.0, 1.0, 0.0, 1.0, 0.0, 0.0, 1.0, 0.0, 1.0, 1.0, 0.0, 1.0, 0.0, 0.0, 1.0, 0.0, 1.0, 1.0, 0.0, 1.0, 0.0, 0.0, 1.0, 0.0, 1.0, 1.0, 0.0, 1.0, 0.0, 0.0, 1.0, 0.0, 1.0, 1.0, 0.0, 1.0, 0.0, 0.0, 1.0, 0.0, 1.0, 1.0, 0.0, 1.0, 0.0, 0.0, 1.0, 0.0, 1.0, 1.0, 0.0, 1.0, 0.0, 0.0, 1.0, 0.0, 1.0, 1.0, 0.0, 1.0, 0.0, 0.0, 1.0, 0.0, 1.0, 1.0, 0.0, 1.0, 0.0, 0.0, 1.0, 0.0, 1.0, 1.0, 0.0, 1.0, 0.0, 0.0, 1.0, 0.0, 1.0, 1.0, 0.0, 1.0, 0.0, 0.0, 1.0, 0.0, 1.0, 1.0, 0.0, 1.0, 0.0, 0.0, 1.0, 0.0, 1.0, 1.0, 0.0, 1.0, 0.0, 0.0, 1.0, 0.0, 1.0, 1.0, 0.0, 1.0, 0.0, 0.0, 1.0, 0.0, 1.0, 1.0, 0.0, 1.0, 0.0, 0.0, 1.0, 0.0, 1.0, 1.0, 0.0, 1.0, 0.0, 0.0, 1.0, 0.0, 1.0, 1.0, 0.0, 1.0, 0.0, 0.0, 1.0, 0.0, 1.0, 1.0, 0.0, 1.0, 0.0, 0.0, 1.0, 0.0, 1.0, 1.0, 0.0, 1.0, 0.0, 0.0, 1.0, 0.0, 1.0, 1.0, 0.0, 1.0, 0.0, 0.0, 1.0, 0.0, 1.0, 1.0, 0.0, 1.0, 0.0, 0.0, 1.0, 0.0, 1.0, 1.0, 0.0, 1.0, 0.0, 0.0, 1.0, 0.0, 1.0, 1.0, 0.0, 1.0, 0.0, 0.0, 1.0, 0.0, 1.0, 1.0, 0.0, 1.0, 0.0, 0.0, 1.0, 0.0, 1.0, 1.0, 0.0, 1.0, 0.0, 0.0, 1.0, 0.0, 1.0, 1.0, 0.0, 1.0, 0.0, 0.0, 1.0, 0.0, 1.0, 1.0, 0.0, 0.0, 1.0, 0.0, 1.0, 1.0, 0.0, 0.0, 1.0, 0.0, 1.0, 1.0, 0.0, 0.0, 1.0, 0.0, 1.0, 1.0, 0.0, 0.0, 1.0, 0.0, 1.0, 1.0, 0.0, 0.0, 1.0, 0.0, 1.0, 1.0, 0.0, 0.0, 1.0, 0.0, 1.0, 1.0, 0.0, 0.0, 1.0, 0.0, 1.0, 1.0, 0.0, 0.0, 1.0, 0.0, 1.0, 1.0, 0.0, 0.0, 1.0, 0.0, 1.0, 1.0, 0.3933, 0.0, 1.0, 1.0, 0.0, 1.0, 0.0, 0.0, 1.0, 0.0, 1.0, 1.0, 0.0, 0.0, 1.0, 0.0, 1.0, 1.0, 0.0, 0.0, 1.0, 0.0, 1.0, 1.0, 0.0, 0.0, 1.0, 0.0, 1.0, 1.0, 0.0, 0.0, 1.0, 0.0, 1.0, 1.0, 0.0, 0.0, 1.0, 0.0, 1.0, 1.0, 0.0, 1.0, 0.0, 0.0, 1.0, 0.0, 1.0, 1.0, 0.0, 1.0, 0.0, 0.0, 1.0, 0.0, 1.0, 1.0, 0.0, 1.0, 0.0, 0.0, 1.0, 0.0, 1.0, 1.0, 0.0, 1.0, 0.0, 0.0, 1.0, 0.0, 1.0, 1.0, 0.0, 1.0, 0.0, 0.0, 1.0, 0.0, 1.0, 1.0, 0.0, 1.0, 0.0, 0.0, 1.0, 0.0, 1.0, 1.0, 0.0, 1.0, 0.0, 0.0, 1.0, 0.0, 1.0, 1.0, 0.0, 1.0, 0.0, 0.0, 1.0, 0.0, 1.0, 1.0, 0.0, 1.0, 0.0, 0.0, 1.0, 0.0, 1.0, 1.0, 0.0, 1.0, 0.0, 0.0, 1.0, 0.0, 1.0, 1.0, 0.0, 1.0, 0.0, 0.0, 1.0, 0.0, 1.0, 1.0, 0.0, 1.0, 0.0, 0.0, 1.0, 0.0, 1.0, 1.0, 0.0, 1.0, 0.0, 0.0, 1.0, 0.0, 1.0, 1.0, 0.0, 1.0, 0.0, 0.0, 1.0, 0.0, 1.0, 1.0, 0.0, 1.0, 0.0, 0.0, 1.0, 0.0, 1.0, 1.0, 0.0, 1.0, 0.0, 0.0, 1.0, 0.0, 1.0, 1.0, 0.0, 1.0, 0.0, 0.0, 1.0, 0.0, 1.0, 1.0, 0.0, 1.0, 0.0, 0.0, 1.0, 0.0, 1.0, 1.0, 0.0, 1.0, 0.0, 0.0, 1.0, 0.0, 1.0, 1.0, 0.0, 1.0, 0.0, 0.0, 1.0, 0.0, 1.0, 1.0, 0.0, 1.0, 0.0, 0.0, 1.0, 0.0, 1.0, 1.0, 0.0, 1.0, 0.0, 0.0, 1.0, 0.0, 1.0, 1.0, 0.0, 1.0, 0.0, 0.0, 1.0, 0.0, 1.0, 1.0, 0.0, 1.0, 0.0, 0.0, 1.0, 0.0, 1.0, 1.0, 0.0, 1.0, 0.0, 0.0, 1.0, 0.0, 1.0, 1.0, 0.0, 1.0, 0.0, 0.0, 1.0, 0.0, 1.0, 1.0, 0.0, 1.0, 0.0, 0.0, 1.0, 0.0, 1.0, 1.0, 0.0, 1.0, 0.0, 0.0, 1.0, 0.0, 1.0, 1.0, 0.0, 1.0, 0.0, 0.0, 1.0, 0.0, 1.0, 1.0, 0.0, 1.0, 0.0, 0.0, 1.0, 0.0, 1.0, 1.0, 0.0, 1.0, 0.0, 0.0, 1.0, 0.0, 1.0, 1.0, 0.0, 1.0, 0.0, 0.0, 1.0, 0.0, 1.0, 1.0, 0.0, 1.0, 0.0, 0.0, 1.0, 0.0, 1.0, 1.0, 0.0, 1.0, 0.0, 0.0, 1.0, 0.0, 1.0, 1.0, 0.0, 1.0, 0.0, 0.0, 1.0, 0.0, 1.0, 1.0, 0.0, 1.0, 0.0, 0.0, 1.0, 0.0, 1.0, 1.0, 0.0, 1.0, 0.0, 0.0, 1.0, 0.0, 1.0, 1.0, 0.0, 1.0, 0.0, 0.0, 1.0, 0.0, 1.0, 1.0, 0.0, 1.0, 0.0, 0.0, 1.0, 0.0, 1.0, 1.0, 0.0, 1.0, 0.0, 0.0, 1.0, 0.0, 1.0, 1.0, 0.0, 1.0, 0.0, 0.0, 1.0, 0.0, 1.0, 1.0, 0.0, 1.0, 0.0, 0.0, 1.0, 0.0, 1.0, 1.0, 0.0, 1.0, 0.0, 0.0, 1.0, 0.0, 1.0, 1.0, 0.0, 1.0, 0.0, 0.0, 1.0, 0.0, 1.0, 1.0, 0.0, 1.0, 0.0, 0.0, 1.0, 0.0, 1.0, 1.0, 0.0, 1.0, 0.0, 0.0, 1.0, 0.0, 1.0, 1.0, 0.0, 1.0, 0.0, 0.0, 1.0, 0.0, 1.0, 1.0, 0.0, 1.0, 0.0, 0.0, 1.0, 0.0, 1.0, 1.0, 0.0, 1.0, 0.0, 0.0, 1.0, 0.0, 1.0, 1.0, 0.0, 1.0, 0.0, 0.0, 1.0, 0.0, 1.0, 1.0, 0.0, 1.0, 0.0, 0.0, 1.0, 0.0, 1.0, 1.0, 0.0, 1.0, 0.0, 0.0, 1.0, 0.0, 1.0, 1.0, 0.0, 1.0, 0.0, 0.0, 1.0, 0.0, 1.0, 1.0, 0.0, 1.0, 0.0, 0.0, 1.0, 0.0, 1.0, 1.0, 0.0, 1.0, 0.0, 0.0, 1.0, 0.0, 1.0, 1.0, 0.0, 1.0, 0.0, 0.0, 1.0, 0.0, 1.0, 1.0, 0.0, 1.0, 0.0, 0.0, 1.0, 0.0, 1.0, 1.0, 0.0, 1.0, 0.0, 0.0, 1.0, 0.0, 1.0, 1.0, 0.0, 1.0, 0.0, 0.0, 1.0, 0.0, 1.0, 1.0, 0.0, 1.0, 0.0, 0.0, 1.0, 0.0, 1.0, 1.0, 0.0, 1.0, 0.0, 0.0, 1.0, 0.0, 1.0, 1.0, 0.0, 1.0, 0.0, 0.0, 1.0, 0.0, 1.0, 1.0, 0.0, 1.0, 0.0, 0.0, 1.0, 0.0, 1.0, 1.0, 0.0, 1.0, 0.0, 0.0, 1.0, 0.0, 1.0, 1.0, 0.0, 1.0, 0.0, 0.0, 1.0, 0.0, 1.0, 1.0, 0.0, 1.0, 0.0, 0.0, 1.0, 0.0, 1.0, 1.0, 0.0, 1.0, 0.0, 0.0, 1.0, 0.0, 1.0, 1.0, 0.0, 1.0, 0.0, 0.0, 1.0, 0.0, 1.0, 1.0, 0.0, 1.0, 0.0, 0.0, 1.0, 0.0, 1.0, 1.0, 0.0, 1.0, 0.0, 0.0, 1.0, 0.0, 1.0, 1.0, 0.0, 1.0, 0.0, 0.0, 1.0, 0.0, 1.0, 1.0, 0.0, 1.0, 0.0, 0.0, 1.0, 0.0, 1.0, 1.0, 0.0, 1.0, 0.0, 0.0, 1.0, 0.0, 1.0, 1.0, 0.0, 1.0, 0.0, 0.0, 1.0, 0.0, 1.0, 1.0, 0.0, 1.0, 0.0, 0.0, 1.0, 0.0, 1.0, 1.0, 0.0, 1.0, 0.0, 0.0, 1.0, 0.0, 1.0, 1.0, 0.0, 1.0, 0.0, 0.0, 1.0, 0.0, 1.0, 1.0, 0.0, 1.0, 0.0, 0.0, 1.0, 0.0, 1.0, 1.0, 0.0, 1.0, 0.0, 0.0, 1.0, 0.0, 1.0, 1.0, 0.0, 1.0, 0.0, 0.0, 1.0, 0.0, 1.0, 1.0, 0.0, 1.0, 0.0, 0.0, 1.0, 0.0, 1.0, 1.0, 0.0, 1.0, 0.0, 0.0, 1.0, 0.0, 1.0, 1.0, 0.0, 1.0, 0.0, 0.0, 1.0, 0.0, 1.0, 1.0, 0.0, 1.0, 0.0, 0.0, 1.0, 0.0, 1.0, 1.0, 0.0, 1.0, 0.0, 0.0, 1.0, 0.0, 1.0, 1.0, 0.0, 1.0, 0.0, 0.0, 1.0, 0.0, 1.0, 1.0, 0.0, 1.0, 0.0, 0.0, 1.0, 0.0, 1.0, 1.0, 0.0, 1.0, 0.0, 0.0, 1.0, 0.0, 1.0, 1.0, 0.0, 1.0, 0.0, 0.0, 1.0, 0.0, 1.0, 1.0, 0.0, 1.0, 0.0, 0.0, 1.0, 0.0, 1.0, 1.0, 0.0, 1.0, 0.0, 0.0, 1.0, 0.0, 1.0, 1.0, 0.0, 1.0, 0.0, 0.0, 1.0, 0.0, 1.0, 1.0, 0.0, 1.0, 0.0, 0.0, 1.0, 0.0, 1.0, 1.0, 0.0, 1.0, 0.0, 0.0, 1.0, 0.0, 1.0, 1.0, 0.0, 1.0, 0.0, 0.0, 1.0, 0.0, 1.0, 1.0, 0.0, 1.0, 0.0, 0.0, 1.0, 0.0, 1.0, 1.0, 0.0, 1.0, 0.0, 0.0, 1.0, 0.0, 1.0, 1.0, 0.0, 1.0, 0.0, 0.0, 1.0, 0.0, 1.0, 1.0, 0.0, 1.0, 0.0, 0.0, 1.0, 0.0, 1.0, 1.0, 0.0, 1.0, 0.0, 0.0, 1.0, 0.0, 1.0, 1.0, 0.0, 1.0, 0.0, 0.0, 1.0, 0.0, 1.0, 1.0, 0.0, 1.0, 0.0, 0.0, 1.0, 0.0, 1.0, 1.0, 0.0, 1.0, 0.0, 0.0, 1.0, 0.0, 1.0, 1.0, 0.0, 1.0, 0.0, 0.0, 1.0, 0.0, 1.0, 1.0, 0.0, 1.0, 0.0, 0.0, 1.0, 0.0, 1.0, 1.0, 0.0, 1.0, 0.0, 0.0, 1.0, 0.0, 1.0, 1.0, 0.0, 1.0, 0.0, 0.0, 1.0, 0.0, 1.0, 1.0, 0.0, 1.0, 0.0, 0.0, 1.0, 0.0, 1.0, 1.0, 0.0, 1.0, 0.0, 0.0, 1.0, 0.0, 1.0, 1.0, 0.0, 1.0, 0.0, 0.0, 1.0, 0.0, 1.0, 1.0, 0.0, 1.0, 0.0, 0.0, 1.0, 0.0, 1.0, 1.0, 0.0, 1.0, 0.0, 0.0, 1.0, 0.0, 1.0, 1.0, 0.0, 1.0, 0.0, 0.0, 1.0, 0.0, 1.0, 1.0, 0.0, 1.0, 0.0, 0.0, 1.0, 0.0, 1.0, 1.0, 0.0, 1.0, 0.0, 0.0, 1.0, 0.0, 1.0, 1.0, 0.0, 1.0, 0.0, 0.0, 1.0, 0.0, 1.0, 1.0, 0.0, 1.0, 0.0, 0.0, 1.0, 0.0, 1.0, 1.0, 0.0, 1.0, 0.0, 0.0, 1.0, 0.0, 1.0, 1.0, 0.0, 0.0, 1.0, 0.0, 1.0, 1.0, 0.0, 0.0, 1.0, 0.0, 1.0, 1.0, 0.0, 1.0, 0.0, 0.0, 1.0, 0.0, 1.0, 1.0, 0.0, 1.0, 0.0, 0.0, 1.0, 0.0, 1.0, 1.0, 0.0, 1.0, 0.0, 0.0, 1.0, 0.0, 1.0, 1.0, 0.0, 1.0, 0.0, 0.0, 1.0, 0.0, 1.0, 1.0, 0.0, 1.0, 0.0, 0.0, 1.0, 0.0, 1.0, 1.0, 0.0, 1.0, 0.0, 0.0, 1.0, 0.0, 1.0, 1.0, 0.0, 1.0, 0.0, 0.0, 1.0, 0.0, 1.0, 1.0, 0.0, 1.0, 0.0, 0.0, 1.0, 0.0, 1.0, 1.0, 0.0, 1.0, 0.0, 0.0, 1.0, 0.0, 1.0, 1.0, 0.0, 1.0, 0.0, 0.0, 1.0, 0.0, 1.0, 1.0, 0.0, 1.0, 0.0, 0.0, 1.0, 0.0, 1.0, 1.0, 0.0, 1.0, 0.0, 0.0, 1.0, 0.0, 1.0, 1.0, 0.0, 1.0, 0.0, 0.0, 1.0, 0.0, 1.0, 1.0, 0.0, 1.0, 0.0, 0.0, 1.0, 0.0, 1.0, 1.0, 0.0, 1.0, 0.0, 0.0, 1.0, 0.0, 1.0, 1.0, 0.0, 1.0, 0.0, 0.0, 1.0, 0.0, 1.0, 1.0, 0.0, 1.0, 0.0, 0.0, 1.0, 0.0, 1.0, 1.0, 0.0, 1.0, 0.0, 0.0, 1.0, 0.0, 1.0, 1.0, 0.0, 1.0, 0.0, 0.0, 1.0, 0.0, 1.0, 1.0, 0.0, 1.0, 0.0, 0.0, 1.0, 0.0, 1.0, 1.0, 0.0, 1.0, 0.0, 0.0, 1.0, 0.0, 1.0, 1.0, 0.0, 1.0, 0.0, 0.0, 1.0, 0.0, 1.0, 1.0, 0.0, 1.0, 0.0, 0.0, 1.0, 0.0, 1.0, 1.0, 0.0, 1.0, 0.0, 0.0, 1.0, 0.0, 1.0, 1.0, 0.0, 1.0, 0.0, 0.0, 1.0, 0.0, 1.0, 1.0, 0.0, 1.0, 0.0, 0.0, 1.0, 0.0, 1.0, 1.0, 0.0, 1.0, 0.0, 0.0, 1.0, 0.0, 1.0, 1.0, 0.0, 1.0, 0.0, 0.0, 1.0, 0.0, 1.0, 1.0, 0.0, 1.0, 0.0, 0.0, 1.0, 0.0, 1.0, 1.0, 0.0, 1.0, 0.0, 0.0, 1.0, 0.0, 1.0, 1.0, 0.0, 1.0, 0.0, 0.0, 1.0, 0.0, 1.0, 1.0, 0.0, 1.0, 0.0, 0.0, 1.0, 0.0, 1.0, 1.0, 0.0, 1.0, 0.0, 0.0, 1.0, 0.0, 1.0, 1.0, 0.0, 1.0, 0.0, 0.0, 1.0, 0.0, 1.0, 1.0, 0.0, 1.0, 0.0, 0.0, 1.0, 0.0, 1.0, 1.0, 0.0, 1.0, 0.0, 0.0, 1.0, 0.0, 1.0, 1.0, 0.0, 1.0, 0.0, 0.0, 1.0, 0.0, 1.0, 1.0, 0.0, 1.0, 0.0, 0.0, 1.0, 0.0, 1.0, 1.0, 0.0, 1.0, 0.0, 0.0, 1.0, 0.0, 1.0, 1.0, 0.0, 1.0, 0.0, 0.0, 1.0, 0.0, 1.0, 1.0, 0.0, 1.0, 0.0, 0.0, 1.0, 0.0, 1.0, 1.0, 0.0, 1.0, 0.0, 0.0, 1.0, 0.0, 1.0, 1.0, 0.0, 1.0, 0.0, 0.0, 1.0, 0.0, 1.0, 1.0, 0.0, 1.0, 0.0, 0.0, 1.0, 0.0, 1.0, 1.0, 0.0, 1.0, 0.0, 0.0, 1.0, 0.0, 1.0, 1.0, 0.0, 1.0, 0.0, 0.0, 1.0, 0.0, 1.0, 1.0, 0.0, 1.0, 0.0, 0.0, 1.0, 0.0, 1.0, 1.0, 0.0, 1.0, 0.0, 0.0, 1.0, 0.0, 1.0, 1.0, 0.0, 1.0, 0.0, 0.0, 1.0, 0.0, 1.0, 1.0, 0.0, 1.0, 0.0, 0.0, 1.0, 0.0, 1.0, 1.0, 0.0, 1.0, 0.0, 0.0, 1.0, 0.0, 1.0, 1.0, 0.0, 1.0, 0.0, 0.0, 1.0, 0.0, 1.0, 1.0, 0.0, 1.0, 0.0, 0.0, 1.0, 0.0, 1.0, 1.0, 0.0, 1.0, 0.0, 0.0, 1.0, 0.0, 1.0, 1.0, 0.0, 1.0, 0.0, 0.0, 1.0, 0.0, 1.0, 1.0, 0.0, 1.0, 0.0, 0.0, 1.0, 0.0, 1.0, 1.0, 0.0, 1.0, 0.0, 0.0, 1.0, 0.0, 1.0, 1.0, 0.0, 1.0, 0.0, 0.0, 1.0, 0.0, 1.0, 1.0, 0.0, 1.0, 0.0, 0.0, 1.0, 0.0, 1.0, 1.0, 0.0, 1.0, 0.0, 0.0, 1.0, 0.0, 1.0, 1.0, 0.0, 1.0, 0.0, 0.0, 1.0, 0.0, 1.0, 1.0, 0.0, 1.0, 0.0, 0.0, 1.0, 0.0, 1.0, 1.0, 0.0, 1.0, 0.0, 0.0, 1.0, 0.0, 1.0, 1.0, 0.0, 1.0, 0.0, 0.0, 1.0, 0.0, 1.0, 1.0, 0.0, 1.0, 0.0, 0.0, 1.0, 0.0, 1.0, 1.0, 0.0, 1.0, 0.0, 0.0, 1.0, 0.0, 1.0, 1.0, 0.0, 1.0, 0.0, 0.0, 1.0, 0.0, 1.0, 1.0, 0.0, 1.0, 0.0, 0.0, 1.0, 0.0, 1.0, 1.0, 0.0, 1.0, 0.0, 0.0, 1.0, 0.0, 1.0, 1.0, 0.0, 1.0, 0.0, 0.0, 1.0, 0.0, 1.0, 1.0, 0.0, 1.0, 0.0, 0.0, 1.0, 0.0, 1.0, 1.0, 0.0, 1.0, 0.0, 0.0, 1.0, 0.0, 1.0, 1.0, 0.0, 1.0, 0.0, 0.0, 1.0, 0.0, 1.0, 1.0, 0.0, 1.0, 0.0, 0.0, 1.0, 0.0, 1.0, 1.0, 0.0, 1.0, 0.0, 0.0, 1.0, 0.0, 1.0, 1.0, 0.0, 1.0, 0.0, 0.0, 1.0, 0.0, 1.0, 1.0, 0.0, 1.0, 0.0, 0.0, 1.0, 0.0, 1.0, 1.0, 0.0, 1.0, 0.0, 0.0, 1.0, 0.0, 1.0, 1.0, 0.0, 1.0, 0.0, 0.0, 1.0, 0.0, 1.0, 1.0, 0.0, 1.0, 0.0, 0.0, 1.0, 0.0, 1.0, 1.0, 0.0, 1.0, 0.0, 0.0, 1.0, 0.0, 1.0, 1.0, 0.0, 1.0, 0.0, 0.0, 1.0, 0.0, 1.0, 1.0, 0.0, 1.0, 0.0, 0.0, 1.0, 0.0, 1.0, 1.0, 0.0, 1.0, 0.0, 0.0, 1.0, 0.0, 1.0, 1.0, 0.0, 1.0, 0.0, 0.0, 1.0, 0.0, 1.0, 1.0, 0.0, 1.0, 0.0, 0.0, 1.0, 0.0, 1.0, 1.0, 0.0, 1.0, 0.0, 0.0, 1.0, 0.0, 1.0, 1.0, 0.0, 1.0, 0.0, 0.0, 1.0, 0.0, 1.0, 1.0, 0.0, 1.0, 0.0, 0.0, 1.0, 0.0, 1.0, 1.0, 0.0, 1.0, 0.0, 0.0, 1.0, 0.0, 1.0, 1.0, 0.0, 1.0, 0.0, 0.0, 1.0, 0.0, 1.0, 1.0, 0.0, 1.0, 0.0, 0.0, 1.0, 0.0, 1.0, 1.0, 0.0, 1.0, 0.0, 0.0, 1.0, 0.0, 1.0, 1.0, 0.0, 1.0, 0.0, 0.0, 1.0, 0.0, 1.0, 1.0, 0.0, 1.0, 0.0, 0.0, 1.0, 0.0, 1.0, 1.0, 0.0, 1.0, 0.0, 0.0, 1.0, 0.0, 1.0, 1.0, 0.0, 1.0, 0.0, 0.0, 1.0, 0.0, 1.0, 1.0, 0.0, 1.0, 0.0, 0.0, 1.0, 0.0, 1.0, 1.0, 0.0, 1.0, 0.0, 0.0, 1.0, 0.0, 1.0, 1.0, 0.0, 1.0, 0.0, 0.0, 1.0, 0.0, 1.0, 1.0, 0.0, 1.0, 0.0, 0.0, 1.0, 0.0, 1.0, 1.0, 0.0, 1.0, 0.0, 0.0, 1.0, 0.0, 1.0, 1.0, 0.0, 1.0, 0.0, 0.0, 1.0, 0.0, 1.0, 1.0, 0.0, 1.0, 0.0, 0.0, 1.0, 0.0, 1.0, 1.0, 0.0, 1.0, 0.0, 0.0, 1.0, 0.0, 1.0, 1.0, 0.0, 1.0, 0.0, 0.0, 1.0, 0.0, 1.0, 1.0, 0.0, 1.0, 0.0, 0.0, 1.0, 0.0, 1.0, 1.0, 0.0, 1.0, 0.0, 0.0, 1.0, 0.0, 1.0, 1.0, 0.0, 1.0, 0.0, 0.0, 1.0, 0.0, 1.0, 1.0, 0.0, 1.0, 0.0, 0.0, 1.0, 0.0, 1.0, 1.0, 0.0, 1.0, 0.0, 0.0, 1.0, 0.0, 1.0, 1.0, 0.0, 1.0, 0.0, 0.0, 1.0, 0.0, 1.0, 1.0, 0.0, 1.0, 0.0, 0.0, 1.0, 0.0, 1.0, 1.0, 0.0, 1.0, 0.0, 0.0, 1.0, 0.0, 1.0, 1.0, 0.0, 1.0, 0.0, 0.0, 1.0, 0.0, 1.0, 1.0, 0.0, 1.0, 0.0, 0.0, 1.0, 0.0, 1.0, 1.0, 0.0, 1.0, 0.0, 0.0, 1.0, 0.0, 1.0, 1.0, 0.0, 1.0, 0.0, 0.0, 1.0, 0.0, 1.0, 1.0, 0.0, 1.0, 0.0, 0.0, 1.0, 0.0, 1.0, 1.0, 0.0, 1.0, 0.0, 0.0, 1.0, 0.0, 1.0, 1.0, 0.0, 1.0, 0.0, 0.0, 1.0, 0.0, 1.0, 1.0, 0.0, 1.0, 0.0, 0.0, 1.0, 0.0, 1.0, 1.0, 0.0, 1.0, 0.0, 0.0, 1.0, 0.0, 1.0, 1.0, 0.0, 1.0, 0.0, 0.0, 1.0, 0.0, 1.0, 1.0, 0.0, 1.0, 0.0, 0.0, 1.0, 0.0, 1.0, 1.0, 0.0, 1.0, 0.0, 0.0, 1.0, 0.0, 1.0, 1.0, 0.0, 1.0, 0.0, 0.0, 1.0, 0.0, 1.0, 1.0, 0.0, 1.0, 0.0, 0.0, 1.0, 0.0, 1.0, 1.0, 0.0, 1.0, 0.0, 0.0, 1.0, 0.0, 1.0, 1.0, 0.0, 1.0, 0.0, 0.0, 1.0, 0.0, 1.0, 1.0, 0.0, 1.0, 0.0, 0.0, 1.0, 0.0, 1.0, 1.0, 0.0, 1.0, 0.0, 0.0, 1.0, 0.0, 1.0, 1.0, 0.0, 1.0, 0.0, 0.0, 1.0, 0.0, 1.0, 1.0, 0.0, 1.0, 0.0, 0.0, 1.0, 0.0, 1.0, 1.0, 0.0, 1.0, 0.0, 0.0, 1.0, 0.0, 1.0, 1.0, 0.0, 1.0, 0.0, 0.0, 1.0, 0.0, 1.0, 1.0, 0.0, 1.0, 0.0, 0.0, 1.0, 0.0, 1.0, 1.0, 0.0, 1.0, 0.0, 0.0, 1.0, 0.0, 1.0, 1.0, 0.0, 1.0, 0.0, 0.0, 1.0, 0.0, 1.0, 1.0, 0.0, 1.0, 0.0, 0.0, 1.0, 0.0, 1.0, 1.0, 0.0, 1.0, 0.0, 0.0, 1.0, 0.0, 1.0, 1.0, 0.0, 1.0, 0.0, 0.0, 1.0, 0.0, 1.0, 1.0, 0.0, 0.0, 1.0, 0.0, 1.0, 1.0, 0.0, 0.0, 1.0, 0.0, 1.0, 1.0, 0.0, 1.0, 0.0, 0.0, 1.0, 0.0, 1.0, 1.0, 0.0, 1.0, 0.0, 0.0, 1.0, 0.0, 1.0, 1.0, 0.0, 1.0, 0.0, 0.0, 1.0, 0.0, 1.0, 1.0, 0.0, 1.0, 0.0, 0.0, 1.0, 0.0, 1.0, 1.0, 0.0, 1.0, 0.0, 0.0, 1.0, 0.0, 1.0, 1.0, 0.0, 1.0, 0.0, 0.0, 1.0, 0.0, 1.0, 1.0, 0.0, 1.0, 0.0, 0.0, 1.0, 0.0, 1.0, 1.0, 0.0, 1.0, 0.0, 0.0, 1.0, 0.0, 1.0, 1.0, 0.0, 1.0, 0.0, 0.0, 1.0, 0.0, 1.0, 1.0, 0.0, 1.0, 0.0, 0.0, 1.0, 0.0, 1.0, 1.0, 0.0, 1.0, 0.0, 0.0, 1.0, 0.0, 1.0, 1.0, 0.0, 1.0, 0.0, 0.0, 1.0, 0.0, 1.0, 1.0, 0.0, 1.0, 0.0, 0.0, 1.0, 0.0, 1.0, 1.0, 0.0, 1.0, 0.0, 0.0, 1.0, 0.0, 1.0, 1.0, 0.0, 1.0, 0.0, 0.0, 1.0, 0.0, 1.0, 1.0, 0.0, 1.0, 0.0, 0.0, 1.0, 0.0, 1.0, 1.0, 0.0, 0.0, 1.0, 0.0, 1.0, 1.0, 0.0, 0.0, 1.0, 0.0, 1.0, 1.0, 0.0, 0.0, 1.0, 0.0, 1.0, 1.0, 0.0, 0.0, 1.0, 0.0, 1.0, 1.0, 0.0, 1.0, 0.0, 0.0, 1.0, 0.0, 1.0, 1.0, 0.0, 1.0, 0.0, 0.0, 1.0, 0.0, 1.0, 1.0, 0.0, 1.0, 0.0, 0.0, 1.0, 0.0, 1.0, 1.0, 0.0, 1.0, 0.0, 0.0, 1.0, 0.0, 1.0, 1.0, 0.0, 1.0, 0.0, 0.0, 1.0, 0.0, 1.0, 1.0, 0.0, 1.0, 0.0, 0.0, 1.0, 0.0, 1.0, 1.0, 0.0, 1.0, 0.0, 0.0, 1.0, 0.0, 1.0, 1.0, 0.0, 1.0, 0.0, 0.0, 1.0, 0.0, 1.0, 1.0, 0.0, 0.0, 1.0, 0.0, 1.0, 1.0, 0.0, 0.0, 1.0, 0.0, 1.0, 1.0, 0.0, 1.0, 0.0, 0.0, 1.0, 0.0, 1.0, 1.0, 0.0, 1.0, 0.0, 0.0, 1.0, 0.0, 1.0, 1.0, 0.0, 1.0, 0.0, 0.0, 1.0, 0.0, 1.0, 1.0, 0.0, 1.0, 0.0, 0.0, 1.0, 0.0, 1.0, 1.0, 0.0, 1.0, 0.0, 0.0, 1.0, 0.0, 1.0, 1.0, 0.0, 1.0, 0.0, 0.0, 1.0, 0.0, 1.0, 1.0, 0.0, 1.0, 0.0, 0.0, 1.0, 0.0, 1.0, 1.0, 0.0, 1.0, 0.0, 0.0, 1.0, 0.0, 1.0, 1.0, 0.0, 1.0, 0.0, 0.0, 1.0, 0.0, 1.0, 1.0, 0.0, 1.0, 0.0, 0.0, 1.0, 0.0, 1.0, 1.0, 0.0, 1.0, 0.0, 0.0, 1.0, 0.0, 1.0, 1.0, 0.0, 1.0, 0.0, 0.0, 1.0, 0.0, 1.0, 1.0, 0.0, 1.0, 0.0, 0.0, 1.0, 0.0, 1.0, 1.0, 0.0, 1.0, 0.0, 0.0, 1.0, 0.0, 1.0, 1.0, 0.0, 1.0, 0.0, 0.0, 1.0, 0.0, 1.0, 1.0, 0.0, 1.0, 0.0, 0.0, 1.0, 0.0, 1.0, 1.0, 0.0, 1.0, 0.0, 0.0, 1.0, 0.0, 1.0, 1.0, 0.0, 1.0, 0.0, 0.0, 1.0, 0.0, 1.0, 1.0, 0.0, 1.0, 0.0, 0.0, 1.0, 0.0, 1.0, 1.0, 0.0, 1.0, 0.0, 0.0, 1.0, 0.0, 1.0, 1.0, 0.0, 1.0, 0.0, 0.0, 1.0, 0.0, 1.0, 1.0, 0.0, 1.0, 0.0, 0.0, 1.0, 0.0, 1.0, 1.0, 0.0, 1.0, 0.0, 0.0, 1.0, 0.0, 1.0, 1.0, 0.0, 1.0, 0.0, 0.0, 1.0, 0.0, 1.0, 1.0, 0.0, 1.0, 0.0, 0.0, 1.0, 0.0, 1.0, 1.0, 0.0, 1.0, 0.0, 0.0, 1.0, 0.0, 1.0, 1.0, 0.0, 1.0, 0.0, 0.0, 1.0, 0.0, 1.0, 1.0, 0.0, 0.0, 1.0, 0.0, 1.0, 1.0, 0.0, 0.0, 1.0, 0.0, 1.0, 1.0, 0.0, 1.0, 0.0, 0.0, 1.0, 0.0, 1.0, 1.0, 0.0, 1.0, 0.0, 0.0, 1.0, 0.0, 1.0, 1.0, 0.0, 1.0, 0.0, 0.0, 1.0, 0.0, 1.0, 1.0, 0.0, 1.0, 0.0, 0.0, 1.0, 0.0, 1.0, 1.0, 0.0, 1.0, 0.0, 0.0, 1.0, 0.0, 1.0, 1.0, 0.0, 1.0, 0.0, 0.0, 1.0, 0.0, 1.0, 1.0, 0.0, 1.0, 0.0, 0.0, 1.0, 0.0, 1.0, 1.0, 0.0, 1.0, 0.0, 0.0, 1.0, 0.0, 1.0, 1.0, 0.0, 1.0, 0.0, 0.0, 1.0, 0.0, 1.0, 1.0, 0.0, 1.0, 0.0, 0.0, 1.0, 0.0, 1.0, 1.0, 0.0, 1.0, 0.0, 0.0, 1.0, 0.0, 1.0, 1.0, 0.0, 1.0, 0.0, 0.0, 1.0, 0.0, 1.0, 1.0, 0.0, 1.0, 0.0, 0.0, 1.0, 0.0, 1.0, 1.0, 0.0, 1.0, 0.0, 0.0, 1.0, 0.0, 1.0, 1.0, 0.0, 1.0, 0.0, 0.0, 1.0, 0.0, 1.0, 1.0, 0.0, 1.0, 0.0, 0.0, 1.0, 0.0, 1.0, 1.0, 0.0, 1.0, 0.0, 0.0, 1.0, 0.0, 1.0, 1.0, 0.0, 1.0, 0.0, 0.0, 1.0, 0.0, 1.0, 1.0, 0.0, 1.0, 0.0, 0.0, 1.0, 0.0, 1.0, 1.0, 0.0, 1.0, 0.5, 1.0, 0.9755, 0.6545, 0.7939, 0.09549, 0.2061, 0.09549, 0.02447, 0.6545, 0.0, 0.0, 1.0, 0.0, 1.0, 1.0, 0.0, 1.0, 0.0, 0.0, 1.0, 0.0, 1.0, 1.0, 0.0, 0.0, 1.0, 0.0, 1.0, 1.0, 0.0, 1.0, 0.0, 0.0, 1.0, 0.0, 1.0, 1.0, 0.0, 1.0, 0.0, 0.0, 1.0, 0.0, 1.0, 1.0, 0.0, 1.0, 0.0, 0.0, 1.0, 0.0, 1.0, 1.0, 0.0, 1.0, 0.0, 0.0, 1.0, 0.0, 1.0, 1.0, 0.0, 1.0, 0.0, 0.0, 1.0, 0.0, 1.0, 1.0, 0.0, 1.0, 0.0, 0.0, 1.0, 0.0, 1.0, 1.0, 0.0, 1.0, 0.0, 0.0, 1.0, 0.0, 1.0, 1.0, 0.0, 1.0, 0.0, 0.0, 1.0, 0.0, 1.0, 1.0, 0.0, 1.0, 0.0, 0.0, 1.0, 0.0, 1.0, 1.0, 0.0, 1.0, 0.0, 0.0, 1.0, 0.0, 1.0, 1.0, 0.0, 1.0, 0.0, 0.0, 1.0, 0.0, 1.0, 1.0, 0.0, 1.0, 0.0, 0.0, 1.0, 0.0, 1.0, 1.0, 0.0, 1.0, 0.0, 0.0, 1.0, 0.0, 1.0, 1.0, 0.0, 1.0, 0.0, 0.0, 1.0, 0.0, 1.0, 1.0, 0.0, 1.0, 0.0, 0.0, 1.0, 0.0, 1.0, 1.0, 0.0, 1.0, 0.0, 0.0, 1.0, 0.0, 1.0, 1.0, 0.0, 1.0, 0.0, 0.0, 1.0, 0.0, 1.0, 1.0, 0.0, 0.0, 1.0, 0.0, 1.0, 1.0, 0.0, 1.0, 0.0, 0.0, 1.0, 0.0, 1.0, 1.0, 0.0, 1.0, 0.0, 0.0, 1.0, 0.0, 1.0, 1.0, 0.0, 1.0, 0.0, 0.0, 1.0, 0.0, 1.0, 1.0, 0.0, 1.0, 0.0, 0.0, 1.0, 0.0, 1.0, 1.0, 0.0, 1.0, 0.0, 0.0, 1.0, 0.0, 1.0, 1.0, 0.0, 1.0, 0.0, 0.0, 1.0, 0.0, 1.0, 1.0, 0.0, 1.0, 0.0, 0.0, 1.0, 0.0, 1.0, 1.0, 0.0, 1.0, 0.0, 0.0, 1.0, 0.0, 1.0, 1.0, 0.0, 1.0, 0.0, 0.0, 1.0, 0.0, 1.0, 1.0, 0.0, 1.0, 0.0, 0.0, 1.0, 0.0, 1.0, 1.0, 0.0, 0.0, 1.0, 0.0, 1.0, 1.0, 0.5, 1.0, 0.8909, 0.8117, 0.9875, 0.3887, 0.7169, 0.04952, 0.2831, 0.04952, 0.01254, 0.3887, 0.1091, 0.8117, 0.5, 1.0, 0.933, 0.75, 0.933, 0.25, 0.5, 0.0, 0.06699, 0.25, 0.06699, 0.75, 0.5, 1.0, 0.933, 0.75, 0.933, 0.25, 0.5, 0.0, 0.06699, 0.25, 0.06699, 0.75, 0.5, 1.0, 0.9755, 0.6545, 0.7939, 0.09549, 0.2061, 0.09549, 0.02447, 0.6545, 0.5, 1.0, 0.9755, 0.6545, 0.7939, 0.09549, 0.2061, 0.09549, 0.02447, 0.6545, 0.0, 0.0, 1.0, 0.0, 1.0, 1.0, 0.0, 0.0, 1.0, 0.0, 1.0, 1.0, 0.0, 0.0, 1.0, 0.0, 1.0, 1.0, 0.0, 1.0, 0.5, 1.0, 0.9755, 0.6545, 0.7939, 0.09549, 0.2061, 0.09549, 0.02447, 0.6545, 0.0, 0.0, 1.0, 0.0, 1.0, 1.0, 0.0, 1.0, 0.0, 0.0, 1.0, 0.0, 1.0, 1.0, 0.0, 1.0, 0.0, 0.0, 1.0, 0.0, 1.0, 1.0, 0.0, 1.0, 0.0, 0.0, 1.0, 0.0, 1.0, 1.0, 0.0, 1.0, 0.0, 0.0, 1.0, 0.0, 1.0, 1.0, 0.0, 1.0, 0.0, 0.0, 1.0, 0.0, 1.0, 1.0, 0.0, 1.0, 0.0, 0.0, 1.0, 0.0, 1.0, 1.0, 0.0, 1.0, 0.0, 0.0, 1.0, 0.0, 1.0, 1.0, 0.5, 1.0, 0.9755, 0.6545, 0.7939, 0.09549, 0.2061, 0.09549, 0.02447, 0.6545, 0.5, 1.0, 0.9755, 0.6545, 0.7939, 0.09549, 0.2061, 0.09549, 0.02447, 0.6545, 0.0, 0.0, 1.0, 0.0, 1.0, 1.0, 0.0, 0.0, 1.0, 0.0, 1.0, 1.0, 0.0, 0.0, 1.0, 0.0, 1.0, 1.0, 0.0, 0.0, 1.0, 0.0, 1.0, 1.0, 0.0, 1.0, 0.0, 0.0, 1.0, 0.0, 1.0, 1.0, 0.0, 1.0, 0.0, 0.0, 1.0, 0.0, 1.0, 1.0, 0.0, 1.0, 0.0, 0.0, 1.0, 0.0, 1.0, 1.0, 0.0, 1.0, 0.0, 0.0, 1.0, 0.0, 1.0, 1.0, 0.0, 1.0, 0.0, 0.0, 1.0, 0.0, 1.0, 1.0, 0.0, 1.0, 0.0, 0.0, 1.0, 0.0, 1.0, 1.0, 0.0, 1.0, 0.0, 0.0, 1.0, 0.0, 1.0, 1.0, 0.0, 1.0, 0.0, 0.0, 1.0, 0.0, 1.0, 1.0, 0.0, 1.0, 0.0, 0.0, 1.0, 0.0, 1.0, 1.0, 0.0, 1.0, 0.0, 0.0, 1.0, 0.0, 1.0, 1.0, 0.0, 1.0, 0.0, 0.0, 1.0, 0.0, 1.0, 1.0, 0.0, 1.0, 0.0, 0.0, 1.0, 0.0, 1.0, 1.0, 0.0, 1.0, 0.0, 0.0, 1.0, 0.0, 1.0, 1.0, 0.0, 1.0, 0.0, 0.0, 1.0, 0.0, 1.0, 1.0, 0.0, 1.0, 0.0, 0.0, 1.0, 0.0, 1.0, 1.0, 0.0, 1.0, 0.5, 1.0, 0.9755, 0.6545, 0.7939, 0.09549, 0.2061, 0.09549, 0.02447, 0.6545, 0.5, 1.0, 0.9755, 0.6545, 0.7939, 0.09549, 0.2061, 0.09549, 0.02447, 0.6545, 0.5, 1.0, 0.9755, 0.6545, 0.7939, 0.09549, 0.2061, 0.09549, 0.02447, 0.6545, 0.0, 0.0, 1.0, 0.0, 1.0, 1.0, 0.0, 1.0, 0.0, 0.0, 1.0, 0.0, 1.0, 1.0, 0.0, 1.0, 0.0, 0.0, 1.0, 0.0, 1.0, 1.0, 0.0, 1.0, 0.0, 0.0, 1.0, 0.0, 1.0, 1.0, 0.0, 1.0, 0.0, 0.0, 1.0, 0.0, 1.0, 1.0, 0.0, 1.0, 0.0, 0.0, 1.0, 0.0, 1.0, 1.0, 0.0, 1.0, 1.0, 0.0, 1.0, 0.9965, 0.0, 1.0, 8.815e-06, 0.003479, 0.0, 0.0, 1.0, 0.0, 1.0, 1.0, 0.0, 1.0, 0.0, 0.0, 1.0, 0.0, 1.0, 1.0, 0.0, 1.0, 0.0, 0.0, 1.0, 0.0, 1.0, 1.0, 0.0, 1.0, 0.0, 0.0, 1.0, 0.0, 1.0, 1.0, 0.0, 1.0, 0.0, 0.0, 1.0, 0.0, 1.0, 1.0, 0.0, 1.0, 0.0, 0.0, 1.0, 0.0, 1.0, 1.0, 0.0, 1.0, 0.0, 0.0, 1.0, 0.0, 1.0, 1.0, 0.0, 1.0, 0.0, 0.0, 1.0, 0.0, 1.0, 1.0, 0.0, 1.0])
me_suzanne.materials.append(mat_dbody)
me_suzanne.materials.append(mat_material_001)
me_suzanne.use_remesh_preserve_volume = False
me_suzanne.use_remesh_preserve_attributes = False
me_suzanne.use_mirror_vertex_groups = False
me_suzanne.update()

# ---- objects
ob_suzanne = bpy.data.objects.new('Suzanne', me_suzanne)
ob_lamp = bpy.data.objects.new('Lamp', light_lamp)
ob_camera = bpy.data.objects.new('Camera', cam_camera)

# ---- transforms, parenting, visibility, modifiers, constraints
ob_suzanne.location = (0.03782, -0.02697, 1.833)
ob_suzanne.rotation_euler = (1.571, -0.0, 0.0)
ob_suzanne.lineart.crease_threshold = 0.0
ob_lamp.location = (4.076, 1.005, 5.904)
ob_lamp.rotation_euler = (0.6503, 0.05522, 1.866)
ob_lamp.lock_rotations_4d = False
ob_lamp.empty_display_type = 'ARROWS'
ob_lamp.color = (0.0, 0.0, 0.0, 0.0)
ob_lamp.lineart.crease_threshold = 0.0
ob_camera.location = (7.481, -6.508, 5.344)
ob_camera.rotation_euler = (1.109, 0.01082, 0.8149)
ob_camera.lock_rotations_4d = False
ob_camera.empty_display_type = 'ARROWS'
ob_camera.color = (0.0, 0.0, 0.0, 0.0)
ob_camera.display_type = 'WIRE'
ob_camera.lineart.crease_threshold = 0.0

# ---- collection membership
col_collection_1.objects.link(ob_suzanne)
col_collection_1.objects.link(ob_lamp)
col_collection_1.objects.link(ob_camera)

# ---- scene / render settings (as saved in the file)
scene.camera = ob_camera
scene.frame_start = 1; scene.frame_end = 250; scene.frame_set(4)
scene.render.engine = 'BLENDER_EEVEE_NEXT'
scene.render.resolution_percentage = 50
scene.render.dither_intensity = 0.0
scene.cycles.use_denoising = False
scene.cycles.samples = 128
scene.cycles.sampling_pattern = 'TABULATED_SOBOL'
scene.cycles.light_sampling_threshold = 0.0
scene.cycles.use_adaptive_sampling = False
scene.cycles.use_light_tree = False
scene.cycles.blur_glossy = 0.0
scene.cycles.sample_clamp_indirect = 0.0
scene.view_settings.view_transform = 'Standard'
bpy.context.view_layer.update()
